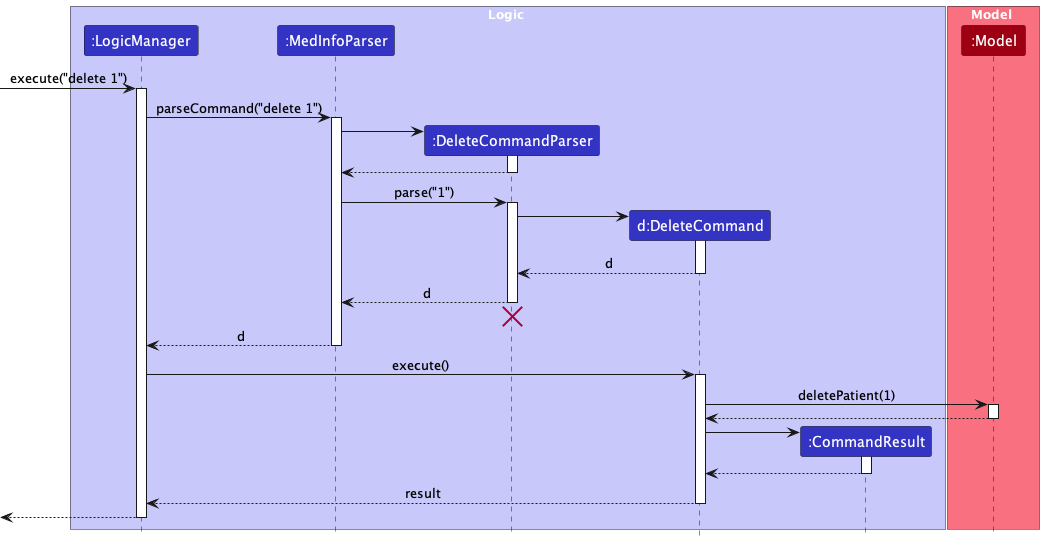

The diagram above was rendered by PlantUML. Its source (embedded in the PNG):
@startuml
!include style.puml

box Logic LOGIC_COLOR_T1
participant ":LogicManager" as LogicManager LOGIC_COLOR
participant ":MedInfoParser" as MedInfoParser LOGIC_COLOR
participant ":DeleteCommandParser" as DeleteCommandParser LOGIC_COLOR
participant "d:DeleteCommand" as DeleteCommand LOGIC_COLOR
participant ":CommandResult" as CommandResult LOGIC_COLOR
end box

box Model MODEL_COLOR_T1
participant ":Model" as Model MODEL_COLOR
end box

[-> LogicManager : execute("delete 1")
activate LogicManager

LogicManager -> MedInfoParser : parseCommand("delete 1")
activate MedInfoParser

create DeleteCommandParser
MedInfoParser -> DeleteCommandParser
activate DeleteCommandParser

DeleteCommandParser --> MedInfoParser
deactivate DeleteCommandParser

MedInfoParser -> DeleteCommandParser : parse("1")
activate DeleteCommandParser

create DeleteCommand
DeleteCommandParser -> DeleteCommand
activate DeleteCommand

DeleteCommand --> DeleteCommandParser : d
deactivate DeleteCommand

DeleteCommandParser --> MedInfoParser : d
deactivate DeleteCommandParser
'Hidden arrow to position the destroy marker below the end of the activation bar.
DeleteCommandParser -[hidden]-> MedInfoParser
destroy DeleteCommandParser

MedInfoParser --> LogicManager : d
deactivate MedInfoParser

LogicManager -> DeleteCommand : execute()
activate DeleteCommand

DeleteCommand -> Model : deletePatient(1)
activate Model

Model --> DeleteCommand
deactivate Model

create CommandResult
DeleteCommand -> CommandResult
activate CommandResult

CommandResult --> DeleteCommand
deactivate CommandResult

DeleteCommand --> LogicManager : result
deactivate DeleteCommand

[<--LogicManager
deactivate LogicManager
@enduml